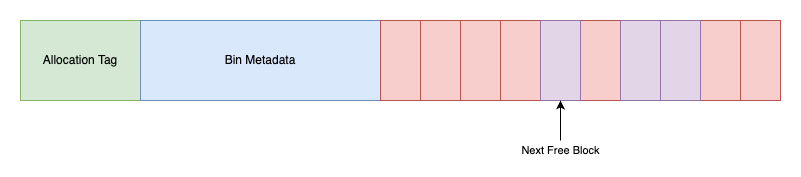

The diagram above was exported from draw.io. Its source (the exported page's mxGraphModel, read from the mxfile embedded in the PNG):
<mxGraphModel dx="1018" dy="777" grid="1" gridSize="10" guides="1" tooltips="1" connect="1" arrows="1" fold="1" page="1" pageScale="1" pageWidth="827" pageHeight="1169" math="0" shadow="0">
  <root>
    <mxCell id="0" />
    <mxCell id="1" parent="0" />
    <mxCell id="FyBBSv_Yzc_V-mc0lMMP-1" value="Allocation Tag" style="rounded=0;whiteSpace=wrap;html=1;fillColor=#d5e8d4;strokeColor=#82b366;" parent="1" vertex="1">
      <mxGeometry x="40" y="40" width="120" height="80" as="geometry" />
    </mxCell>
    <mxCell id="FyBBSv_Yzc_V-mc0lMMP-2" value="Bin Metadata" style="rounded=0;whiteSpace=wrap;html=1;fillColor=#dae8fc;strokeColor=#6c8ebf;" parent="1" vertex="1">
      <mxGeometry x="160" y="40" width="240" height="80" as="geometry" />
    </mxCell>
    <mxCell id="r1iqxJ-Wi1ekA_zlYf0P-1" value="" style="rounded=0;whiteSpace=wrap;html=1;fillColor=#f8cecc;strokeColor=#b85450;" vertex="1" parent="1">
      <mxGeometry x="400" y="40" width="40" height="80" as="geometry" />
    </mxCell>
    <mxCell id="r1iqxJ-Wi1ekA_zlYf0P-2" value="" style="rounded=0;whiteSpace=wrap;html=1;fillColor=#f8cecc;strokeColor=#b85450;" vertex="1" parent="1">
      <mxGeometry x="440" y="40" width="40" height="80" as="geometry" />
    </mxCell>
    <mxCell id="r1iqxJ-Wi1ekA_zlYf0P-3" value="" style="rounded=0;whiteSpace=wrap;html=1;fillColor=#f8cecc;strokeColor=#b85450;" vertex="1" parent="1">
      <mxGeometry x="480" y="40" width="40" height="80" as="geometry" />
    </mxCell>
    <mxCell id="r1iqxJ-Wi1ekA_zlYf0P-4" value="" style="rounded=0;whiteSpace=wrap;html=1;fillColor=#f8cecc;strokeColor=#b85450;" vertex="1" parent="1">
      <mxGeometry x="520" y="40" width="40" height="80" as="geometry" />
    </mxCell>
    <mxCell id="r1iqxJ-Wi1ekA_zlYf0P-5" value="" style="rounded=0;whiteSpace=wrap;html=1;fillColor=#f8cecc;strokeColor=#b85450;" vertex="1" parent="1">
      <mxGeometry x="600" y="40" width="40" height="80" as="geometry" />
    </mxCell>
    <mxCell id="r1iqxJ-Wi1ekA_zlYf0P-6" value="" style="rounded=0;whiteSpace=wrap;html=1;fillColor=#f8cecc;strokeColor=#b85450;" vertex="1" parent="1">
      <mxGeometry x="720" y="40" width="40" height="80" as="geometry" />
    </mxCell>
    <mxCell id="r1iqxJ-Wi1ekA_zlYf0P-7" value="" style="rounded=0;whiteSpace=wrap;html=1;fillColor=#f8cecc;strokeColor=#b85450;" vertex="1" parent="1">
      <mxGeometry x="760" y="40" width="40" height="80" as="geometry" />
    </mxCell>
    <mxCell id="r1iqxJ-Wi1ekA_zlYf0P-8" value="" style="rounded=0;whiteSpace=wrap;html=1;fillColor=#e1d5e7;strokeColor=#9673a6;" vertex="1" parent="1">
      <mxGeometry x="560" y="40" width="40" height="80" as="geometry" />
    </mxCell>
    <mxCell id="r1iqxJ-Wi1ekA_zlYf0P-9" value="" style="rounded=0;whiteSpace=wrap;html=1;fillColor=#e1d5e7;strokeColor=#9673a6;" vertex="1" parent="1">
      <mxGeometry x="640" y="40" width="40" height="80" as="geometry" />
    </mxCell>
    <mxCell id="r1iqxJ-Wi1ekA_zlYf0P-10" value="" style="rounded=0;whiteSpace=wrap;html=1;fillColor=#e1d5e7;strokeColor=#9673a6;" vertex="1" parent="1">
      <mxGeometry x="680" y="40" width="40" height="80" as="geometry" />
    </mxCell>
    <mxCell id="r1iqxJ-Wi1ekA_zlYf0P-11" value="Next Free Block" style="endArrow=classic;html=1;rounded=0;entryX=0.5;entryY=1;entryDx=0;entryDy=0;" edge="1" parent="1" target="r1iqxJ-Wi1ekA_zlYf0P-8">
      <mxGeometry x="-1" y="-10" width="50" height="50" relative="1" as="geometry">
        <mxPoint x="580" y="160" as="sourcePoint" />
        <mxPoint x="520" y="280" as="targetPoint" />
        <mxPoint x="-10" y="10" as="offset" />
      </mxGeometry>
    </mxCell>
  </root>
</mxGraphModel>